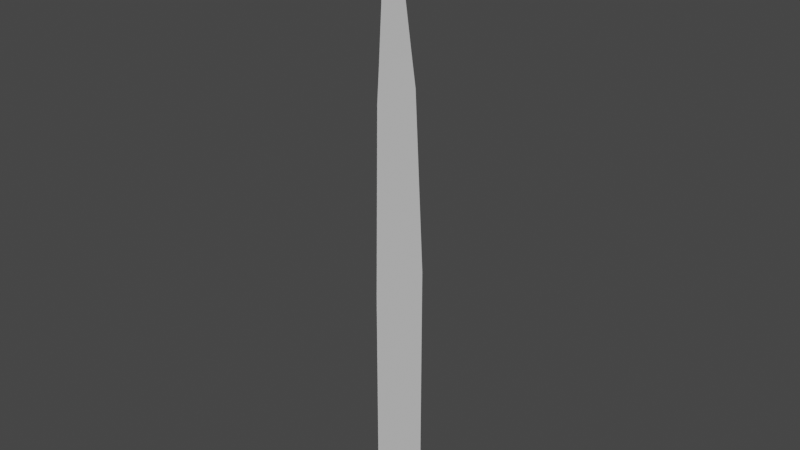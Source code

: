 # Source: grassBlade.blend  (saved by Blender 3.0.42; exported with 4.5.12 LTS)
import bpy
from mathutils import Matrix  # noqa: F401  (used for matrix-valued properties, if any)

bpy.ops.wm.read_factory_settings(use_empty=True)
scene = bpy.context.scene
scene.name = 'Scene'

# ---- collections
col_collection = bpy.data.collections.new('Collection'); scene.collection.children.link(col_collection)

# ---- world
world_world = bpy.data.worlds.new('World'); scene.world = world_world
world_world.use_nodes = True; world_world.node_tree.nodes.clear()
_N = world_world.node_tree.nodes; _L = world_world.node_tree.links
n0 = _N.new('ShaderNodeOutputWorld'); n0.name = 'World Output'; n0.location = (300, 300)
n1 = _N.new('ShaderNodeBackground'); n1.name = 'Background'; n1.location = (10, 300)
n1.inputs[0].default_value = (0.05088, 0.05088, 0.05088, 1.0)
_L.new(n1.outputs[0], n0.inputs[0])
n0.is_active_output = True
world_world.color = (0.05088, 0.05088, 0.05088)
world_world.use_sun_shadow = False
world_world.sun_shadow_jitter_overblur = 0.0

# ---- meshes
me_plane = bpy.data.meshes.new('Plane')
me_plane.from_pydata([(-0.01, -1.0, 0.0), (-0.01, -1.0, 2.0), (-0.01, 1.0, 2.0), (-0.01367, -0.8997, 3.537), (-0.01367, 0.6384, 3.537), (-0.02469, -0.6107, 4.581), (-0.02469, -0.02356, 4.581), (-0.02469, -0.3719, 5.035), (-0.02469, -0.2624, 5.035), (-0.01, 1.0, 0.0), (-0.02322, -1.0, 4.768e-07), (-0.02322, -1.0, 2.0), (-0.02322, 1.0, 2.0), (-0.01955, -0.8997, 3.537), (-0.01955, 0.6384, 3.537), (-0.00853, -0.6107, 4.581), (-0.00853, -0.02356, 4.581), (-0.00853, -0.3719, 5.035), (-0.00853, -0.2624, 5.035), (-0.02322, 1.0, 4.768e-07)], [], [(0, 2, 1), (1, 4, 3), (3, 6, 5), (5, 7, 8), (0, 9, 2), (1, 2, 4), (3, 6, 4), (5, 8, 6), (10, 11, 12), (11, 13, 14), (13, 15, 16), (15, 18, 17), (10, 12, 19), (11, 14, 12), (13, 14, 16), (15, 16, 18)])
_uv = me_plane.uv_layers.new(name='UVMap')
_uv.uv.foreach_set('vector', [0.3864, 3.377e-08, 0.0, 0.3864, 0.3864, 0.3864, 0.3864, 0.3864, 0.06986, 0.6833, 0.367, 0.6833, 0.367, 0.6833, 0.1977, 0.885, 0.3111, 0.885, 0.3111, 0.885, 0.265, 0.9727, 0.2439, 0.9727, 0.3864, 3.377e-08, 0.0, 0.0, 0.0, 0.3864, 0.3864, 0.3864, 0.0, 0.3864, 0.06986, 0.6833, 0.367, 0.6833, 0.1977, 0.885, 0.06986, 0.6833, 0.3111, 0.885, 0.2439, 0.9727, 0.1977, 0.885, 0.3864, 3.377e-08, 0.3864, 0.3864, 0.0, 0.3864, 0.3864, 0.3864, 0.367, 0.6833, 0.06986, 0.6833, 0.367, 0.6833, 0.3111, 0.885, 0.1977, 0.885, 0.3111, 0.885, 0.2439, 0.9727, 0.265, 0.9727, 0.3864, 3.377e-08, 0.0, 0.3864, 0.0, 0.0, 0.3864, 0.3864, 0.06986, 0.6833, 0.0, 0.3864, 0.367, 0.6833, 0.06986, 0.6833, 0.1977, 0.885, 0.3111, 0.885, 0.1977, 0.885, 0.2439, 0.9727])
me_plane.use_remesh_fix_poles = True
me_plane.use_remesh_preserve_attributes = False
me_plane.update()

# ---- objects
ob_plane = bpy.data.objects.new('Plane', me_plane)

# ---- transforms, parenting, visibility, modifiers, constraints
ob_plane.location = (0.0, 0.0, 0.0)
ob_plane.scale = (1.0, 1.0, 3.727)

# ---- collection membership
col_collection.objects.link(ob_plane)

# ---- scene / render settings (as saved in the file)
scene.frame_start = 1; scene.frame_end = 250; scene.frame_set(1)
scene.render.engine = 'BLENDER_EEVEE_NEXT'
scene.cycles.sampling_pattern = 'TABULATED_SOBOL'
scene.cycles.use_light_tree = False
scene.view_settings.view_transform = 'Filmic'
bpy.context.view_layer.update()

# ---- added for rendering (the .blend has no active camera and no usable light): camera, sun
cam_auto = bpy.data.cameras.new('AutoCamera')
cam_auto.lens = 50.0
cam_auto.sensor_width = 36.0
cam_auto.clip_end = 1000.0
ob_auto_camera = bpy.data.objects.new('AutoCamera', cam_auto)
scene.collection.objects.link(ob_auto_camera)
ob_auto_camera.location = (17.4438, -20.9524, 23.3509)
ob_auto_camera.rotation_euler = (1.09748, -7.21219e-08, 0.694738)
scene.camera = ob_auto_camera
light_auto_sun = bpy.data.lights.new('AutoSun', 'SUN')
light_auto_sun.energy = 3.0
light_auto_sun.angle = 0.0523599
ob_auto_sun = bpy.data.objects.new('AutoSun', light_auto_sun)
scene.collection.objects.link(ob_auto_sun)
ob_auto_sun.rotation_euler = (0.872665, 0.174533, 0.523599)
bpy.context.view_layer.update()
